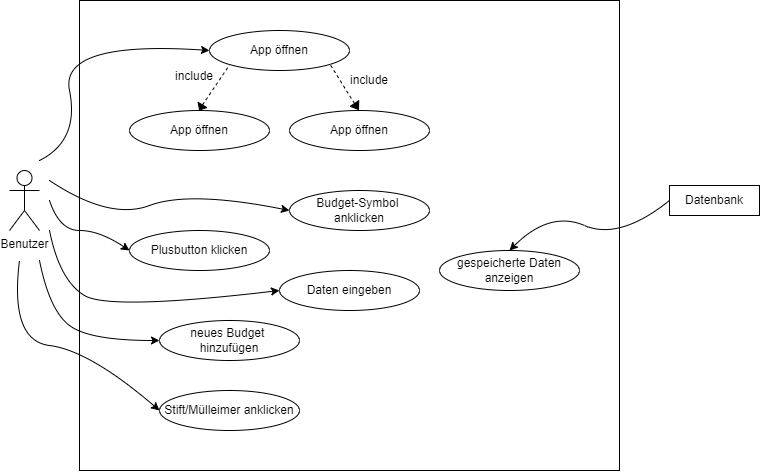

The diagram above was exported from draw.io. Its source (the exported page's mxGraphModel, read from the mxfile embedded in the PNG):
<mxGraphModel dx="2345" dy="949" grid="1" gridSize="10" guides="1" tooltips="1" connect="1" arrows="1" fold="1" page="1" pageScale="1" pageWidth="827" pageHeight="1169" math="0" shadow="0">
  <root>
    <mxCell id="0" />
    <mxCell id="1" parent="0" />
    <mxCell id="9eHb8UYptMSrMMykVqUD-27" value="" style="group" vertex="1" connectable="0" parent="1">
      <mxGeometry x="160" y="120" width="490" height="440" as="geometry" />
    </mxCell>
    <mxCell id="9eHb8UYptMSrMMykVqUD-40" value="" style="rounded=0;whiteSpace=wrap;html=1;" vertex="1" parent="9eHb8UYptMSrMMykVqUD-27">
      <mxGeometry x="-50" y="-30" width="540" height="470" as="geometry" />
    </mxCell>
    <mxCell id="9eHb8UYptMSrMMykVqUD-1" value="App öffnen" style="ellipse;whiteSpace=wrap;html=1;" vertex="1" parent="9eHb8UYptMSrMMykVqUD-27">
      <mxGeometry x="80" width="140" height="40" as="geometry" />
    </mxCell>
    <mxCell id="9eHb8UYptMSrMMykVqUD-2" value="App öffnen" style="ellipse;whiteSpace=wrap;html=1;" vertex="1" parent="9eHb8UYptMSrMMykVqUD-27">
      <mxGeometry x="160" y="80" width="140" height="40" as="geometry" />
    </mxCell>
    <mxCell id="9eHb8UYptMSrMMykVqUD-3" value="App öffnen" style="ellipse;whiteSpace=wrap;html=1;" vertex="1" parent="9eHb8UYptMSrMMykVqUD-27">
      <mxGeometry y="80" width="140" height="40" as="geometry" />
    </mxCell>
    <mxCell id="9eHb8UYptMSrMMykVqUD-21" value="" style="group;rotation=15;" vertex="1" connectable="0" parent="9eHb8UYptMSrMMykVqUD-27">
      <mxGeometry x="95" y="35.47" height="40.71" as="geometry" />
    </mxCell>
    <mxCell id="9eHb8UYptMSrMMykVqUD-16" value="" style="shape=mxgraph.arrows2.wedgeArrow;html=1;bendable=0;startWidth=5.102040816326529;fillColor=strokeColor;defaultFillColor=invert;defaultGradientColor=invert;rounded=0;" edge="1" parent="9eHb8UYptMSrMMykVqUD-21">
      <mxGeometry width="100" height="100" relative="1" as="geometry">
        <mxPoint x="-22" y="39" as="sourcePoint" />
        <mxPoint x="-25" y="44" as="targetPoint" />
      </mxGeometry>
    </mxCell>
    <mxCell id="9eHb8UYptMSrMMykVqUD-18" value="" style="endArrow=none;dashed=1;html=1;rounded=0;" edge="1" parent="9eHb8UYptMSrMMykVqUD-21">
      <mxGeometry width="50" height="50" relative="1" as="geometry">
        <mxPoint x="-22" y="39" as="sourcePoint" />
        <mxPoint x="5" y="-1" as="targetPoint" />
      </mxGeometry>
    </mxCell>
    <mxCell id="9eHb8UYptMSrMMykVqUD-22" value="" style="group;rotation=-50;" vertex="1" connectable="0" parent="9eHb8UYptMSrMMykVqUD-27">
      <mxGeometry x="218" y="26" height="40.71" as="geometry" />
    </mxCell>
    <mxCell id="9eHb8UYptMSrMMykVqUD-23" value="" style="shape=mxgraph.arrows2.wedgeArrow;html=1;bendable=0;startWidth=5.102040816326529;fillColor=strokeColor;defaultFillColor=invert;defaultGradientColor=invert;rounded=0;" edge="1" parent="9eHb8UYptMSrMMykVqUD-22">
      <mxGeometry width="100" height="100" relative="1" as="geometry">
        <mxPoint x="7" y="47" as="sourcePoint" />
        <mxPoint x="11" y="53" as="targetPoint" />
      </mxGeometry>
    </mxCell>
    <mxCell id="9eHb8UYptMSrMMykVqUD-24" value="" style="endArrow=none;dashed=1;html=1;rounded=0;" edge="1" parent="9eHb8UYptMSrMMykVqUD-22">
      <mxGeometry width="50" height="50" relative="1" as="geometry">
        <mxPoint x="7" y="47" as="sourcePoint" />
        <mxPoint x="-18" y="7" as="targetPoint" />
      </mxGeometry>
    </mxCell>
    <mxCell id="9eHb8UYptMSrMMykVqUD-25" value="include" style="text;html=1;align=center;verticalAlign=middle;whiteSpace=wrap;rounded=0;" vertex="1" parent="9eHb8UYptMSrMMykVqUD-27">
      <mxGeometry x="210" y="35.47" width="60" height="30" as="geometry" />
    </mxCell>
    <mxCell id="9eHb8UYptMSrMMykVqUD-26" value="include" style="text;html=1;align=center;verticalAlign=middle;whiteSpace=wrap;rounded=0;" vertex="1" parent="9eHb8UYptMSrMMykVqUD-27">
      <mxGeometry x="35" y="31.350000000000023" width="60" height="30" as="geometry" />
    </mxCell>
    <mxCell id="9eHb8UYptMSrMMykVqUD-28" value="Budget-Symbol&amp;nbsp; anklicken" style="ellipse;whiteSpace=wrap;html=1;" vertex="1" parent="1">
      <mxGeometry x="320" y="280" width="140" height="40" as="geometry" />
    </mxCell>
    <mxCell id="9eHb8UYptMSrMMykVqUD-29" value="Plusbutton klicken" style="ellipse;whiteSpace=wrap;html=1;" vertex="1" parent="1">
      <mxGeometry x="160" y="320" width="140" height="40" as="geometry" />
    </mxCell>
    <mxCell id="9eHb8UYptMSrMMykVqUD-30" value="Daten eingeben" style="ellipse;whiteSpace=wrap;html=1;" vertex="1" parent="1">
      <mxGeometry x="310" y="360" width="140" height="40" as="geometry" />
    </mxCell>
    <mxCell id="9eHb8UYptMSrMMykVqUD-31" value="neues Budget&amp;nbsp;&lt;div&gt;hinzufügen&lt;/div&gt;" style="ellipse;whiteSpace=wrap;html=1;" vertex="1" parent="1">
      <mxGeometry x="190" y="410" width="140" height="40" as="geometry" />
    </mxCell>
    <mxCell id="9eHb8UYptMSrMMykVqUD-32" value="gespeicherte Daten anzeigen" style="ellipse;whiteSpace=wrap;html=1;" vertex="1" parent="1">
      <mxGeometry x="470" y="340" width="140" height="40" as="geometry" />
    </mxCell>
    <mxCell id="9eHb8UYptMSrMMykVqUD-33" value="Stift/Mülleimer anklicken" style="ellipse;whiteSpace=wrap;html=1;" vertex="1" parent="1">
      <mxGeometry x="190" y="480" width="140" height="40" as="geometry" />
    </mxCell>
    <mxCell id="9eHb8UYptMSrMMykVqUD-34" value="Benutzer" style="shape=umlActor;verticalLabelPosition=bottom;verticalAlign=top;html=1;outlineConnect=0;" vertex="1" parent="1">
      <mxGeometry x="40" y="260" width="30" height="60" as="geometry" />
    </mxCell>
    <mxCell id="9eHb8UYptMSrMMykVqUD-39" value="Datenbank" style="rounded=0;whiteSpace=wrap;html=1;" vertex="1" parent="1">
      <mxGeometry x="700" y="275" width="90" height="30" as="geometry" />
    </mxCell>
    <mxCell id="9eHb8UYptMSrMMykVqUD-44" value="" style="curved=1;endArrow=classic;html=1;rounded=0;entryX=0;entryY=0.5;entryDx=0;entryDy=0;" edge="1" parent="1" target="9eHb8UYptMSrMMykVqUD-1">
      <mxGeometry width="50" height="50" relative="1" as="geometry">
        <mxPoint x="70" y="250" as="sourcePoint" />
        <mxPoint x="110" y="210" as="targetPoint" />
        <Array as="points">
          <mxPoint x="110" y="230" />
          <mxPoint x="90" y="130" />
        </Array>
      </mxGeometry>
    </mxCell>
    <mxCell id="9eHb8UYptMSrMMykVqUD-45" value="" style="curved=1;endArrow=classic;html=1;rounded=0;entryX=0;entryY=0.5;entryDx=0;entryDy=0;" edge="1" parent="1" target="9eHb8UYptMSrMMykVqUD-28">
      <mxGeometry width="50" height="50" relative="1" as="geometry">
        <mxPoint x="80" y="270" as="sourcePoint" />
        <mxPoint x="270" y="320" as="targetPoint" />
        <Array as="points">
          <mxPoint x="140" y="310" />
          <mxPoint x="220" y="280" />
        </Array>
      </mxGeometry>
    </mxCell>
    <mxCell id="9eHb8UYptMSrMMykVqUD-47" value="" style="curved=1;endArrow=classic;html=1;rounded=0;entryX=0;entryY=0.5;entryDx=0;entryDy=0;" edge="1" parent="1" target="9eHb8UYptMSrMMykVqUD-30">
      <mxGeometry width="50" height="50" relative="1" as="geometry">
        <mxPoint x="80" y="320" as="sourcePoint" />
        <mxPoint x="330" y="310" as="targetPoint" />
        <Array as="points">
          <mxPoint x="90" y="370" />
          <mxPoint x="140" y="400" />
        </Array>
      </mxGeometry>
    </mxCell>
    <mxCell id="9eHb8UYptMSrMMykVqUD-48" value="" style="curved=1;endArrow=classic;html=1;rounded=0;entryX=0;entryY=0.5;entryDx=0;entryDy=0;" edge="1" parent="1" target="9eHb8UYptMSrMMykVqUD-29">
      <mxGeometry width="50" height="50" relative="1" as="geometry">
        <mxPoint x="80" y="290" as="sourcePoint" />
        <mxPoint x="340" y="320" as="targetPoint" />
        <Array as="points">
          <mxPoint x="90" y="320" />
          <mxPoint x="130" y="320" />
        </Array>
      </mxGeometry>
    </mxCell>
    <mxCell id="9eHb8UYptMSrMMykVqUD-49" value="" style="curved=1;endArrow=classic;html=1;rounded=0;entryX=0;entryY=0.5;entryDx=0;entryDy=0;" edge="1" parent="1" target="9eHb8UYptMSrMMykVqUD-31">
      <mxGeometry width="50" height="50" relative="1" as="geometry">
        <mxPoint x="70" y="350" as="sourcePoint" />
        <mxPoint x="350" y="330" as="targetPoint" />
        <Array as="points">
          <mxPoint x="80" y="400" />
          <mxPoint x="120" y="430" />
        </Array>
      </mxGeometry>
    </mxCell>
    <mxCell id="9eHb8UYptMSrMMykVqUD-50" value="" style="curved=1;endArrow=classic;html=1;rounded=0;entryX=0;entryY=0.5;entryDx=0;entryDy=0;" edge="1" parent="1" target="9eHb8UYptMSrMMykVqUD-33">
      <mxGeometry width="50" height="50" relative="1" as="geometry">
        <mxPoint x="50" y="350" as="sourcePoint" />
        <mxPoint x="360" y="340" as="targetPoint" />
        <Array as="points">
          <mxPoint x="40" y="430" />
          <mxPoint x="120" y="440" />
        </Array>
      </mxGeometry>
    </mxCell>
    <mxCell id="9eHb8UYptMSrMMykVqUD-52" value="" style="curved=1;endArrow=classic;html=1;rounded=0;entryX=0.5;entryY=0;entryDx=0;entryDy=0;exitX=0;exitY=0.5;exitDx=0;exitDy=0;" edge="1" parent="1" source="9eHb8UYptMSrMMykVqUD-39" target="9eHb8UYptMSrMMykVqUD-32">
      <mxGeometry width="50" height="50" relative="1" as="geometry">
        <mxPoint x="680" y="240" as="sourcePoint" />
        <mxPoint x="680" y="320" as="targetPoint" />
        <Array as="points">
          <mxPoint x="650" y="330" />
          <mxPoint x="580" y="300" />
        </Array>
      </mxGeometry>
    </mxCell>
  </root>
</mxGraphModel>